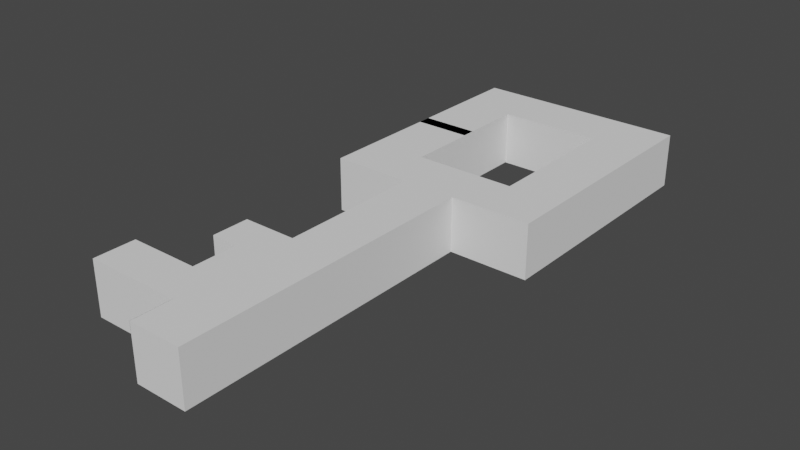 # Source: key.blend  (saved by Blender 3.0.42; exported with 4.5.12 LTS)
import bpy
from mathutils import Matrix  # noqa: F401  (used for matrix-valued properties, if any)

bpy.ops.wm.read_factory_settings(use_empty=True)
scene = bpy.context.scene
scene.name = 'Scene'

# ---- collections
col_collection = bpy.data.collections.new('Collection'); scene.collection.children.link(col_collection)

# ---- world
world_world = bpy.data.worlds.new('World'); scene.world = world_world
world_world.use_nodes = True; world_world.node_tree.nodes.clear()
_N = world_world.node_tree.nodes; _L = world_world.node_tree.links
n0 = _N.new('ShaderNodeOutputWorld'); n0.name = 'World Output'; n0.location = (300, 300)
n1 = _N.new('ShaderNodeBackground'); n1.name = 'Background'; n1.location = (10, 300)
n1.inputs[0].default_value = (0.05088, 0.05088, 0.05088, 1.0)
_L.new(n1.outputs[0], n0.inputs[0])
n0.is_active_output = True
world_world.color = (0.05088, 0.05088, 0.05088)
world_world.use_sun_shadow = False
world_world.sun_shadow_jitter_overblur = 0.0

# ---- meshes
me_cube_001 = bpy.data.meshes.new('Cube.001')
me_cube_001.from_pydata([(-1.0, -1.0, -1.0), (-1.0, -1.0, 1.0), (-1.0, 1.0, -1.0), (-1.0, 1.0, 1.0), (1.0, -1.0, -1.0), (1.0, -1.0, 1.0), (1.0, 1.0, -1.0), (1.0, 1.0, 1.0), (-1.0, 0.5553, -1.0), (-1.0, 0.5553, 1.0), (1.0, 0.5553, -1.0), (1.0, 0.5553, 1.0), (-1.0, -0.593, -1.0), (1.0, -0.593, 1.0), (-1.0, -0.593, 1.0), (1.0, -0.593, -1.0), (-6.838, -0.593, -1.0), (-6.838, -1.0, -1.0), (-6.838, -1.0, 1.0), (-6.838, 0.5553, 1.0), (-6.838, 1.0, 1.0), (-6.838, 1.0, -1.0), (-6.838, 0.5553, -1.0), (-6.838, -0.593, 1.0), (-4.765, 0.5553, -1.0), (-4.808, 1.0, -1.0), (-4.765, 0.5553, 1.0), (-4.808, 1.0, 1.0), (-4.739, -1.0, 1.0), (-4.739, -1.0, -1.0), (-4.739, -0.593, -1.0), (-4.739, -0.593, 1.0), (-6.838, -0.04112, 1.0), (-6.838, -0.04112, -1.0), (-6.838, 0.0684, 1.0), (-6.838, 0.0684, -1.0), (-4.761, -0.04112, -1.0), (-4.761, -0.04112, 1.0), (-4.739, 0.0684, -1.0), (-4.739, 0.0684, 1.0), (-3.908, -1.0, -1.0), (-3.908, -0.593, 1.0), (-3.908, -1.0, 1.0), (-3.908, -0.593, -1.0), (-1.952, -1.0, -1.0), (-1.952, -0.593, 1.0), (-1.952, -1.0, 1.0), (-1.952, -0.593, -1.0), (-1.952, -3.473, 1.0), (-3.908, -3.473, 1.0), (-3.908, -3.473, -1.0), (-1.952, -3.473, -1.0), (-3.908, -3.156, 1.0), (-1.952, -3.156, 1.0), (-1.952, -3.156, -1.0), (-3.908, -3.156, -1.0), (-1.952, -2.821, 1.0), (-3.908, -2.821, -1.0), (-3.908, -2.821, 1.0), (-1.952, -2.821, -1.0), (-1.952, -2.457, 1.0), (-3.908, -2.457, -1.0), (-3.908, -2.457, 1.0), (-1.952, -2.457, -1.0), (-1.952, -2.156, 1.0), (-3.908, -2.156, -1.0), (-3.908, -2.156, 1.0), (-1.952, -2.156, -1.0), (-7.465, -2.821, 1.0), (-7.465, -3.156, 1.0), (-7.465, -3.156, -1.0), (-7.465, -2.821, -1.0), (-3.903, -3.473, 1.0), (-3.903, -3.473, -1.0), (-3.903, -3.156, 1.0), (-3.903, -3.156, -1.0), (-4.876, -2.457, 1.0), (-4.876, -2.821, 1.0), (-4.876, -2.821, -1.0), (-4.876, -2.457, -1.0), (-5.883, -2.156, 1.0), (-5.883, -2.457, 1.0), (-5.883, -2.457, -1.0), (-5.883, -2.156, -1.0)], [], [(29, 28, 18, 17), (2, 3, 7, 6), (15, 13, 5, 4), (4, 5, 1, 0), (12, 15, 4, 0), (13, 14, 1, 5), (7, 3, 9, 11), (2, 6, 10, 8), (6, 7, 11, 10), (12, 14, 9, 8), (25, 24, 22, 21), (11, 9, 14, 13), (8, 10, 15, 12), (10, 11, 13, 15), (22, 19, 20, 21), (17, 18, 23, 16), (24, 26, 37, 36), (30, 16, 35, 38), (26, 27, 20, 19), (28, 31, 23, 18), (30, 29, 17, 16), (27, 25, 21, 20), (3, 2, 25, 27), (9, 3, 27, 26), (8, 9, 26, 24), (2, 8, 24, 25), (43, 40, 29, 30), (42, 41, 31, 28), (41, 43, 30, 31), (40, 42, 28, 29), (36, 37, 32, 33), (39, 38, 35, 34), (16, 23, 34, 35), (23, 31, 39, 34), (19, 22, 33, 32), (26, 19, 32, 37), (31, 30, 38, 39), (22, 24, 36, 33), (53, 52, 49, 48), (45, 47, 43, 41), (46, 45, 41, 42), (47, 44, 40, 43), (12, 0, 44, 47), (1, 14, 45, 46), (14, 12, 47, 45), (0, 1, 46, 44), (51, 48, 49, 50), (55, 54, 51, 50), (49, 52, 74, 72), (54, 53, 48, 51), (59, 56, 53, 54), (52, 58, 68, 69), (57, 59, 54, 55), (56, 58, 52, 53), (60, 62, 58, 56), (61, 63, 59, 57), (57, 58, 77, 78), (63, 60, 56, 59), (67, 64, 60, 63), (62, 66, 80, 81), (65, 67, 63, 61), (64, 66, 62, 60), (46, 42, 66, 64), (40, 44, 67, 65), (42, 40, 65, 66), (44, 46, 64, 67), (68, 71, 70, 69), (57, 55, 70, 71), (55, 52, 69, 70), (58, 57, 71, 68), (74, 75, 73, 72), (52, 55, 75, 74), (55, 50, 73, 75), (50, 49, 72, 73), (76, 79, 78, 77), (58, 62, 76, 77), (62, 61, 79, 76), (61, 57, 78, 79), (80, 83, 82, 81), (65, 61, 82, 83), (61, 62, 81, 82), (66, 65, 83, 80)])
_uv = me_cube_001.uv_layers.new(name='UVMap')
_uv.uv.foreach_set('vector', [0.375, 1.0, 0.625, 1.0, 0.625, 1.0, 0.375, 1.0, 0.375, 0.25, 0.625, 0.25, 0.625, 0.5, 0.375, 0.5, 0.375, 0.6991, 0.625, 0.6991, 0.625, 0.75, 0.375, 0.75, 0.375, 0.75, 0.625, 0.75, 0.625, 1.0, 0.375, 1.0, 0.125, 0.6991, 0.375, 0.6991, 0.375, 0.75, 0.125, 0.75, 0.625, 0.6991, 0.875, 0.6991, 0.875, 0.75, 0.625, 0.75, 0.625, 0.5, 0.875, 0.5, 0.875, 0.5556, 0.625, 0.5556, 0.125, 0.5, 0.375, 0.5, 0.375, 0.5556, 0.125, 0.5556, 0.375, 0.5, 0.625, 0.5, 0.625, 0.5556, 0.375, 0.5556, 0.375, 0.05087, 0.625, 0.05087, 0.625, 0.1944, 0.375, 0.1944, 0.125, 0.5, 0.125, 0.5556, 0.125, 0.5556, 0.125, 0.5, 0.625, 0.5556, 0.875, 0.5556, 0.875, 0.6991, 0.625, 0.6991, 0.125, 0.5556, 0.375, 0.5556, 0.375, 0.6991, 0.125, 0.6991, 0.375, 0.5556, 0.625, 0.5556, 0.625, 0.6991, 0.375, 0.6991, 0.375, 0.1944, 0.625, 0.1944, 0.625, 0.25, 0.375, 0.25, 0.375, 0.0, 0.625, 0.0, 0.625, 0.05087, 0.375, 0.05087, 0.375, 0.1944, 0.625, 0.1944, 0.625, 0.1944, 0.375, 0.1944, 0.125, 0.6991, 0.125, 0.6991, 0.125, 0.6991, 0.125, 0.6991, 0.875, 0.5556, 0.875, 0.5, 0.875, 0.5, 0.875, 0.5556, 0.875, 0.75, 0.875, 0.6991, 0.875, 0.6991, 0.875, 0.75, 0.125, 0.6991, 0.125, 0.75, 0.125, 0.75, 0.125, 0.6991, 0.625, 0.25, 0.375, 0.25, 0.375, 0.25, 0.625, 0.25, 0.625, 0.25, 0.375, 0.25, 0.375, 0.25, 0.625, 0.25, 0.875, 0.5556, 0.875, 0.5, 0.875, 0.5, 0.875, 0.5556, 0.375, 0.1944, 0.625, 0.1944, 0.625, 0.1944, 0.375, 0.1944, 0.125, 0.5, 0.125, 0.5556, 0.125, 0.5556, 0.125, 0.5, 0.125, 0.6991, 0.125, 0.75, 0.125, 0.75, 0.125, 0.6991, 0.875, 0.75, 0.875, 0.6991, 0.875, 0.6991, 0.875, 0.75, 0.625, 0.05087, 0.375, 0.05087, 0.375, 0.05087, 0.625, 0.05087, 0.375, 1.0, 0.625, 1.0, 0.625, 1.0, 0.375, 1.0, 0.375, 0.1944, 0.625, 0.1944, 0.625, 0.1944, 0.375, 0.1944, 0.625, 0.05087, 0.375, 0.05087, 0.375, 0.05087, 0.625, 0.05087, 0.375, 0.05087, 0.625, 0.05087, 0.625, 0.05087, 0.375, 0.05087, 0.875, 0.6991, 0.875, 0.6991, 0.875, 0.6991, 0.875, 0.6991, 0.625, 0.1944, 0.375, 0.1944, 0.375, 0.1944, 0.625, 0.1944, 0.875, 0.5556, 0.875, 0.5556, 0.875, 0.5556, 0.875, 0.5556, 0.625, 0.05087, 0.375, 0.05087, 0.375, 0.05087, 0.625, 0.05087, 0.125, 0.5556, 0.125, 0.5556, 0.125, 0.5556, 0.125, 0.5556, 0.875, 0.75, 0.875, 0.75, 0.875, 0.75, 0.875, 0.75, 0.625, 0.05087, 0.375, 0.05087, 0.375, 0.05087, 0.625, 0.05087, 0.875, 0.75, 0.875, 0.6991, 0.875, 0.6991, 0.875, 0.75, 0.125, 0.6991, 0.125, 0.75, 0.125, 0.75, 0.125, 0.6991, 0.125, 0.6991, 0.125, 0.75, 0.125, 0.75, 0.125, 0.6991, 0.875, 0.75, 0.875, 0.6991, 0.875, 0.6991, 0.875, 0.75, 0.625, 0.05087, 0.375, 0.05087, 0.375, 0.05087, 0.625, 0.05087, 0.375, 1.0, 0.625, 1.0, 0.625, 1.0, 0.375, 1.0, 0.375, 1.0, 0.625, 1.0, 0.625, 1.0, 0.375, 1.0, 0.125, 0.75, 0.125, 0.75, 0.125, 0.75, 0.125, 0.75, 0.875, 0.75, 0.875, 0.75, 0.875, 0.75, 0.875, 0.75, 0.375, 1.0, 0.625, 1.0, 0.625, 1.0, 0.375, 1.0, 0.375, 1.0, 0.625, 1.0, 0.625, 1.0, 0.375, 1.0, 0.875, 0.75, 0.875, 0.75, 0.875, 0.75, 0.875, 0.75, 0.125, 0.75, 0.125, 0.75, 0.125, 0.75, 0.125, 0.75, 0.875, 0.75, 0.875, 0.75, 0.875, 0.75, 0.875, 0.75, 0.875, 0.75, 0.875, 0.75, 0.875, 0.75, 0.875, 0.75, 0.125, 0.75, 0.125, 0.75, 0.125, 0.75, 0.125, 0.75, 0.375, 1.0, 0.625, 1.0, 0.625, 1.0, 0.375, 1.0, 0.375, 1.0, 0.625, 1.0, 0.625, 1.0, 0.375, 1.0, 0.375, 1.0, 0.625, 1.0, 0.625, 1.0, 0.375, 1.0, 0.875, 0.75, 0.875, 0.75, 0.875, 0.75, 0.875, 0.75, 0.125, 0.75, 0.125, 0.75, 0.125, 0.75, 0.125, 0.75, 0.875, 0.75, 0.875, 0.75, 0.875, 0.75, 0.875, 0.75, 0.875, 0.75, 0.875, 0.75, 0.875, 0.75, 0.875, 0.75, 0.125, 0.75, 0.125, 0.75, 0.125, 0.75, 0.125, 0.75, 0.625, 1.0, 0.375, 1.0, 0.375, 1.0, 0.625, 1.0, 0.375, 1.0, 0.625, 1.0, 0.625, 1.0, 0.375, 1.0, 0.625, 1.0, 0.375, 1.0, 0.375, 1.0, 0.625, 1.0, 0.125, 0.75, 0.125, 0.75, 0.125, 0.75, 0.125, 0.75, 0.375, 1.0, 0.625, 1.0, 0.625, 1.0, 0.375, 1.0, 0.625, 1.0, 0.375, 1.0, 0.375, 1.0, 0.625, 1.0, 0.625, 1.0, 0.375, 1.0, 0.375, 1.0, 0.625, 1.0, 0.625, 1.0, 0.375, 1.0, 0.375, 1.0, 0.625, 1.0, 0.125, 0.75, 0.125, 0.75, 0.125, 0.75, 0.125, 0.75, 0.375, 1.0, 0.625, 1.0, 0.625, 1.0, 0.375, 1.0, 0.625, 1.0, 0.375, 1.0, 0.375, 1.0, 0.625, 1.0, 0.875, 0.75, 0.875, 0.75, 0.875, 0.75, 0.875, 0.75, 0.625, 1.0, 0.375, 1.0, 0.375, 1.0, 0.625, 1.0, 0.125, 0.75, 0.125, 0.75, 0.125, 0.75, 0.125, 0.75, 0.625, 1.0, 0.375, 1.0, 0.375, 1.0, 0.625, 1.0, 0.125, 0.75, 0.125, 0.75, 0.125, 0.75, 0.125, 0.75, 0.375, 1.0, 0.625, 1.0, 0.625, 1.0, 0.375, 1.0, 0.625, 1.0, 0.375, 1.0, 0.375, 1.0, 0.625, 1.0])
me_cube_001.use_remesh_fix_poles = True
me_cube_001.use_remesh_preserve_attributes = False
me_cube_001.update()

# ---- objects
ob_cube = bpy.data.objects.new('Cube', me_cube_001)

# ---- transforms, parenting, visibility, modifiers, constraints
ob_cube.location = (0.0, 0.0, 0.0)
ob_cube.scale = (1.0, 4.606, 1.0)

# ---- collection membership
col_collection.objects.link(ob_cube)

# ---- scene / render settings (as saved in the file)
scene.frame_start = 1; scene.frame_end = 250; scene.frame_set(1)
scene.render.engine = 'BLENDER_EEVEE_NEXT'
scene.cycles.sampling_pattern = 'TABULATED_SOBOL'
scene.cycles.use_light_tree = False
scene.view_settings.view_transform = 'Filmic'
bpy.context.view_layer.update()

# ---- added for rendering (the .blend has no active camera and no usable light): camera, sun
cam_auto = bpy.data.cameras.new('AutoCamera')
cam_auto.lens = 50.0
cam_auto.sensor_width = 36.0
cam_auto.clip_end = 1000.0
ob_auto_camera = bpy.data.objects.new('AutoCamera', cam_auto)
scene.collection.objects.link(ob_auto_camera)
ob_auto_camera.location = (17.4612, -30.5286, 16.5548)
ob_auto_camera.rotation_euler = (1.09748, -7.21219e-08, 0.694738)
scene.camera = ob_auto_camera
light_auto_sun = bpy.data.lights.new('AutoSun', 'SUN')
light_auto_sun.energy = 3.0
light_auto_sun.angle = 0.0523599
ob_auto_sun = bpy.data.objects.new('AutoSun', light_auto_sun)
scene.collection.objects.link(ob_auto_sun)
ob_auto_sun.rotation_euler = (0.872665, 0.174533, 0.523599)
bpy.context.view_layer.update()
